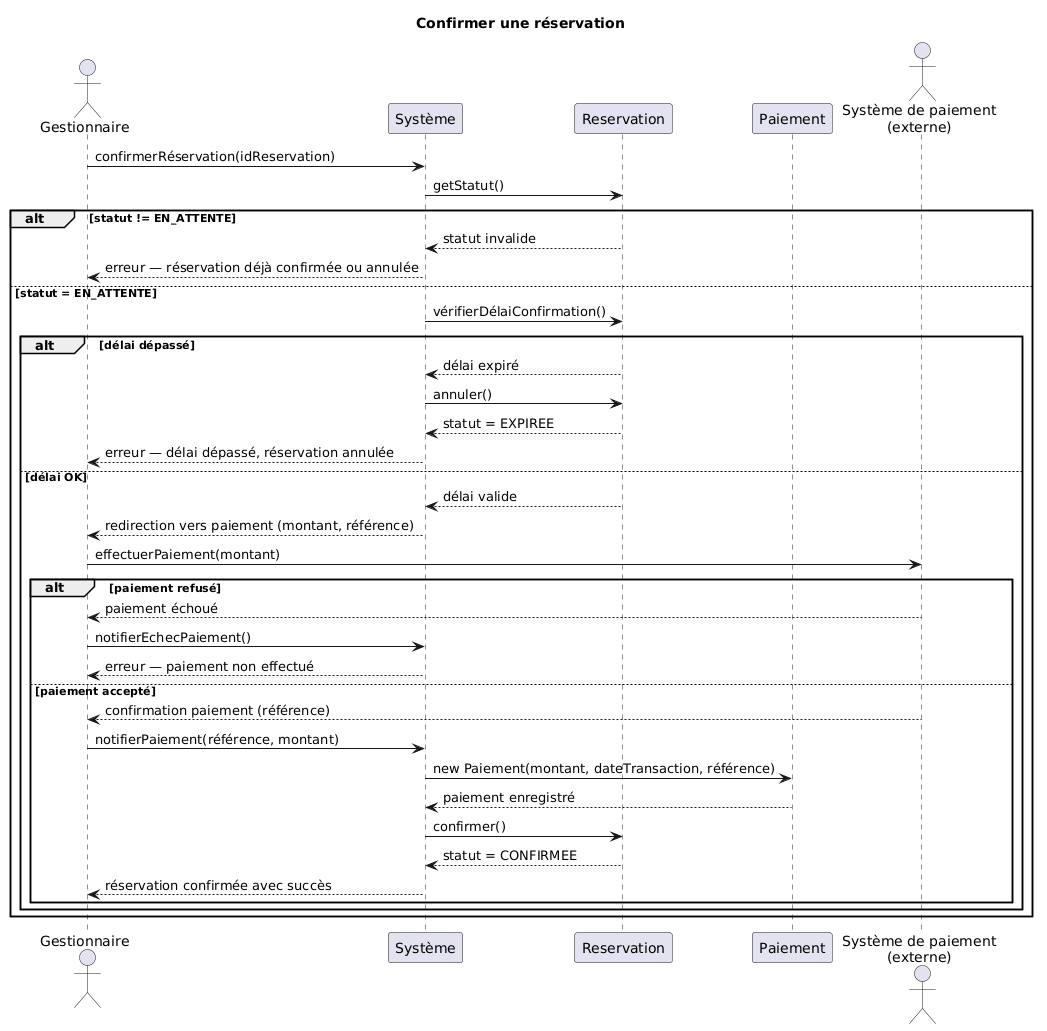

The diagram above was rendered by PlantUML. Its source (embedded in the PNG):
@startuml
title Confirmer une réservation

actor Gestionnaire as G
participant "Système" as S
participant "Reservation" as R
participant "Paiement" as P
actor "Système de paiement\n(externe)" as SP

G -> S : confirmerRéservation(idReservation)

S -> R : getStatut()
alt statut != EN_ATTENTE
    R --> S : statut invalide
    S --> G : erreur — réservation déjà confirmée ou annulée
else statut = EN_ATTENTE

    S -> R : vérifierDélaiConfirmation()
    alt délai dépassé
        R --> S : délai expiré
        S -> R : annuler()
        R --> S : statut = EXPIREE
        S --> G : erreur — délai dépassé, réservation annulée
    else délai OK
        R --> S : délai valide

        S --> G : redirection vers paiement (montant, référence)
        G -> SP : effectuerPaiement(montant)

        alt paiement refusé
            SP --> G : paiement échoué
            G -> S : notifierEchecPaiement()
            S --> G : erreur — paiement non effectué
        else paiement accepté
            SP --> G : confirmation paiement (référence)
            G -> S : notifierPaiement(référence, montant)
            S -> P : new Paiement(montant, dateTransaction, référence)
            P --> S : paiement enregistré
            S -> R : confirmer()
            R --> S : statut = CONFIRMEE
            S --> G : réservation confirmée avec succès
        end
    end
end
@enduml